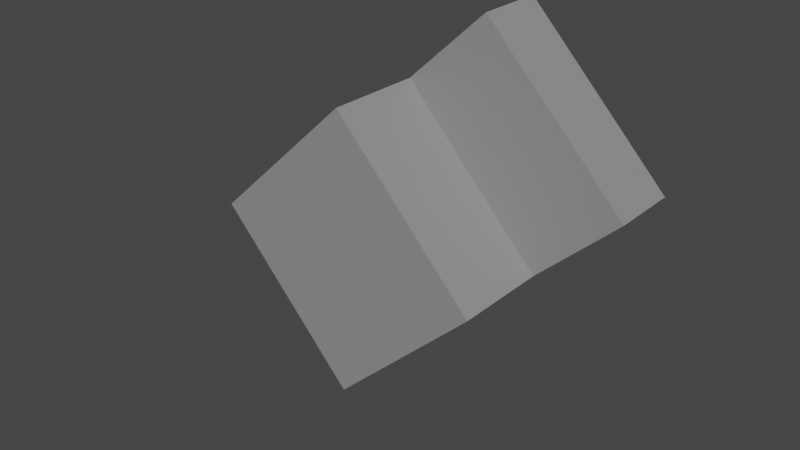 # Source: capteur.blend  (saved by Blender 3.1.7; exported with 4.5.12 LTS)
import bpy
from mathutils import Matrix  # noqa: F401  (used for matrix-valued properties, if any)

bpy.ops.wm.read_factory_settings(use_empty=True)
scene = bpy.context.scene
scene.name = 'Scene'

# ---- collections
col_collection = bpy.data.collections.new('Collection'); scene.collection.children.link(col_collection)

# ---- materials (node trees are filled in below, after node groups)
mat_material_001 = bpy.data.materials.new('Material.001')
mat_material_001.use_transparent_shadow = False

# ---- material node trees
mat_material_001.use_nodes = True; mat_material_001.node_tree.nodes.clear()
_N = mat_material_001.node_tree.nodes; _L = mat_material_001.node_tree.links
n0 = _N.new('ShaderNodeBsdfPrincipled'); n0.name = 'Principled BSDF'; n0.location = (10, 300)
n0.distribution = 'GGX'
n0.subsurface_method = 'RANDOM_WALK_SKIN'
n0.inputs[0].default_value = (0.2738, 0.2738, 0.2738, 1.0)
n0.inputs[3].default_value = 1.45
n0.inputs[27].default_value = (0.0, 0.0, 0.0, 1.0)
n0.inputs[28].default_value = 1.0
n1 = _N.new('ShaderNodeOutputMaterial'); n1.name = 'Material Output'; n1.location = (300, 300)
_L.new(n0.outputs[0], n1.inputs[0])
n1.is_active_output = True

# ---- world
world_world = bpy.data.worlds.new('World'); scene.world = world_world
world_world.use_nodes = True; world_world.node_tree.nodes.clear()
_N = world_world.node_tree.nodes; _L = world_world.node_tree.links
n0 = _N.new('ShaderNodeOutputWorld'); n0.name = 'World Output'; n0.location = (300, 300)
n1 = _N.new('ShaderNodeBackground'); n1.name = 'Background'; n1.location = (10, 300)
n1.inputs[0].default_value = (0.05088, 0.05088, 0.05088, 1.0)
_L.new(n1.outputs[0], n0.inputs[0])
n0.is_active_output = True
world_world.color = (0.05088, 0.05088, 0.05088)
world_world.use_sun_shadow = False
world_world.sun_shadow_jitter_overblur = 0.0

# ---- meshes
me_assem1___capteur_hol_1 = bpy.data.meshes.new('Assem1 - capteur_hol-1')
me_assem1___capteur_hol_1.from_pydata([(145.7, 234.0, 334.6), (140.5, 234.0, 340.0), (142.7, 234.0, 331.8), (137.6, 234.0, 337.3), (129.6, 234.0, 329.8), (134.7, 234.0, 324.3), (132.5, 234.0, 332.5), (137.6, 234.0, 327.0), (140.5, 236.5, 340.0), (145.7, 236.5, 334.6), (129.6, 236.5, 329.8), (137.6, 230.5, 337.3), (132.5, 230.5, 332.5), (134.7, 236.5, 324.3), (137.6, 230.5, 327.0), (142.7, 230.5, 331.8)], [], [(0, 1, 2), (2, 1, 3), (4, 5, 6), (6, 5, 7), (1, 0, 8), (8, 0, 9), (8, 10, 6), (6, 10, 4), (1, 8, 3), (3, 8, 6), (3, 6, 11), (11, 6, 12), (5, 4, 13), (13, 4, 10), (13, 9, 2), (2, 9, 0), (5, 13, 7), (7, 13, 2), (7, 2, 14), (14, 2, 15), (13, 10, 9), (9, 10, 8), (11, 15, 3), (3, 15, 2), (14, 12, 7), (7, 12, 6), (12, 14, 11), (11, 14, 15)])
me_assem1___capteur_hol_1.materials.append(mat_material_001)
me_assem1___capteur_hol_1.use_remesh_fix_poles = True
me_assem1___capteur_hol_1.use_remesh_preserve_attributes = False
me_assem1___capteur_hol_1.update()

# ---- objects
ob_assem1___capteur_hol_1 = bpy.data.objects.new('Assem1 - capteur_hol-1', me_assem1___capteur_hol_1)

# ---- transforms, parenting, visibility, modifiers, constraints
ob_assem1___capteur_hol_1.location = (-134.5, -234.7, -323.4)

# ---- collection membership
scene.collection.objects.link(ob_assem1___capteur_hol_1)

# ---- scene / render settings (as saved in the file)
scene.frame_start = 1; scene.frame_end = 250; scene.frame_set(0)
scene.render.engine = 'BLENDER_EEVEE_NEXT'
scene.cycles.sampling_pattern = 'TABULATED_SOBOL'
scene.cycles.use_light_tree = False
scene.view_settings.view_transform = 'Filmic'
bpy.context.view_layer.update()

# ---- added for rendering (the .blend has no active camera and no usable light): camera, sun
cam_auto = bpy.data.cameras.new('AutoCamera')
cam_auto.lens = 50.0
cam_auto.sensor_width = 36.0
cam_auto.clip_end = 1000.0
ob_auto_camera = bpy.data.objects.new('AutoCamera', cam_auto)
scene.collection.objects.link(ob_auto_camera)
ob_auto_camera.location = (24.6455, -27.051, 25.9996)
ob_auto_camera.rotation_euler = (1.09748, -7.21219e-08, 0.694738)
scene.camera = ob_auto_camera
light_auto_sun = bpy.data.lights.new('AutoSun', 'SUN')
light_auto_sun.energy = 3.0
light_auto_sun.angle = 0.0523599
ob_auto_sun = bpy.data.objects.new('AutoSun', light_auto_sun)
scene.collection.objects.link(ob_auto_sun)
ob_auto_sun.rotation_euler = (0.872665, 0.174533, 0.523599)
bpy.context.view_layer.update()
